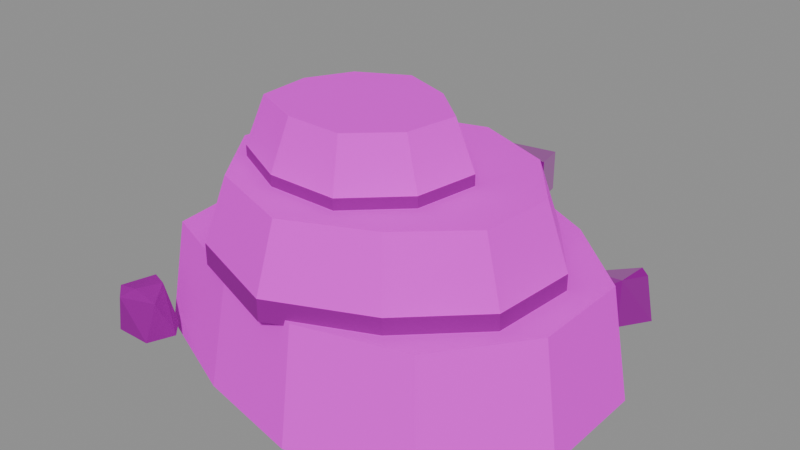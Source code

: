 # Source: LimestoneOutcrop-ReferenceStudy.blend  (saved by Blender 4.5.90; exported with 4.5.12 LTS)
import bpy
from mathutils import Matrix  # noqa: F401  (used for matrix-valued properties, if any)

bpy.ops.wm.read_factory_settings(use_empty=True)
scene = bpy.context.scene
scene.name = 'Scene'

# ---- collections
col_limestoneoutcrop_referencestudy = bpy.data.collections.new('LimestoneOutcrop.ReferenceStudy'); scene.collection.children.link(col_limestoneoutcrop_referencestudy)
col_limestoneoutcrop_model = bpy.data.collections.new('LimestoneOutcrop.Model'); col_limestoneoutcrop_referencestudy.children.link(col_limestoneoutcrop_model)

# ---- images (referenced by path relative to the original .blend; pixels are not part of the script)
import os
ASSET_DIR = os.environ.get("B2B_ASSET_DIR", "")  # directory of the original .blend (textures are referenced by path, not embedded)
HERE = os.path.dirname(os.path.abspath(__file__))  # packed textures are extracted next to this script under _unpacked/

def load_image(name, relpath, width, height, colorspace="sRGB"):
    """Load a texture the original file referenced (path relative to the .blend, or extracted next to this script)."""
    p = next((c for c in (os.path.join(HERE, relpath), os.path.join(ASSET_DIR, relpath)) if relpath and os.path.exists(c)), "")
    if p:
        img = bpy.data.images.load(p, check_existing=True)
        img.name = name
    else:  # same state as the original file: an image datablock whose file is absent (Cycles renders it pink)
        img = bpy.data.images.new(name, width, height)
        img.source = "FILE"
        img.filepath = "//" + (relpath or name)
    img.colorspace_settings.name = colorspace
    return img
img_1248_cliffdetail_png = load_image('1248-CliffDetail.png', '1248-CliffDetail.png', 1024, 1024, 'sRGB')
img_426_plaster_d_white_ironteeth_png = load_image('426-Plaster_D_White.IronTeeth.png', '426-Plaster_D_White.IronTeeth.png', 1024, 1024, 'sRGB')
img_241_plaster_m_ironteeth_png = load_image('241-Plaster_M.IronTeeth.png', '241-Plaster_M.IronTeeth.png', 1024, 1024, 'Non-Color')
img_1095_plaster_n_ironteeth_png = load_image('1095-Plaster_N.IronTeeth.png', '1095-Plaster_N.IronTeeth.png', 1024, 1024, 'Non-Color')

# ---- materials (node trees are filled in below, after node groups)
mat_watersource = bpy.data.materials.new('WaterSource')
mat_watersource.diffuse_color = (1.0, 1.0, 1.0, 1.0)
mat_undergroundruinscliff = bpy.data.materials.new('UndergroundRuinsCliff')
mat_undergroundruinscliff.diffuse_color = (0.419, 0.419, 0.419, 1.0)
mat_plaster_white_ironteeth = bpy.data.materials.new('Plaster_White.IronTeeth')
mat_plaster_white_ironteeth.diffuse_color = (1.0, 1.0, 1.0, 1.0)

# ---- material node trees
mat_watersource.use_nodes = True; mat_watersource.node_tree.nodes.clear()
_N = mat_watersource.node_tree.nodes; _L = mat_watersource.node_tree.links
n0 = _N.new('ShaderNodeBsdfPrincipled'); n0.name = 'Principled BSDF'; n0.location = (-200, 100)
n0.inputs[1].default_value = 0.5
n0.inputs[2].default_value = 0.999
n1 = _N.new('ShaderNodeOutputMaterial'); n1.name = 'Material Output'; n1.location = (200, 100)
n2 = _N.new('ShaderNodeTexCoord'); n2.name = 'Texture Coordinate'; n2.location = (0, 0)
n3 = _N.new('ShaderNodeTexImage'); n3.name = 'Image Texture'; n3.location = (0, 0)
n3.image = img_1248_cliffdetail_png
n4 = _N.new('ShaderNodeMixRGB'); n4.name = 'Mix (Legacy)'; n4.location = (0, 0)
n4.blend_type = 'MULTIPLY'
n4.inputs[0].default_value = 1.0
n4.inputs[2].default_value = (1.0, 1.0, 1.0, 1.0)
_L.new(n0.outputs[0], n1.inputs[0])
_L.new(n2.outputs[2], n3.inputs[0])
_L.new(n3.outputs[0], n4.inputs[1])
_L.new(n4.outputs[0], n0.inputs[0])
n1.is_active_output = True
mat_undergroundruinscliff.use_nodes = True; mat_undergroundruinscliff.node_tree.nodes.clear()
_N = mat_undergroundruinscliff.node_tree.nodes; _L = mat_undergroundruinscliff.node_tree.links
n0 = _N.new('ShaderNodeBsdfPrincipled'); n0.name = 'Principled BSDF'; n0.location = (-200, 100)
n0.inputs[1].default_value = 0.5
n0.inputs[2].default_value = 0.999
n1 = _N.new('ShaderNodeOutputMaterial'); n1.name = 'Material Output'; n1.location = (200, 100)
n2 = _N.new('ShaderNodeTexCoord'); n2.name = 'Texture Coordinate'; n2.location = (0, 0)
n3 = _N.new('ShaderNodeTexImage'); n3.name = 'Image Texture'; n3.location = (0, 0)
n3.image = img_1248_cliffdetail_png
n4 = _N.new('ShaderNodeMixRGB'); n4.name = 'Mix (Legacy)'; n4.location = (0, 0)
n4.blend_type = 'MULTIPLY'
n4.inputs[0].default_value = 1.0
n4.inputs[2].default_value = (0.419, 0.419, 0.419, 1.0)
_L.new(n0.outputs[0], n1.inputs[0])
_L.new(n2.outputs[2], n3.inputs[0])
_L.new(n3.outputs[0], n4.inputs[1])
_L.new(n4.outputs[0], n0.inputs[0])
n1.is_active_output = True
mat_plaster_white_ironteeth.use_nodes = True; mat_plaster_white_ironteeth.node_tree.nodes.clear()
_N = mat_plaster_white_ironteeth.node_tree.nodes; _L = mat_plaster_white_ironteeth.node_tree.links
n0 = _N.new('ShaderNodeBsdfPrincipled'); n0.name = 'Principled BSDF'; n0.location = (-200, 100)
n1 = _N.new('ShaderNodeOutputMaterial'); n1.name = 'Material Output'; n1.location = (200, 100)
n2 = _N.new('ShaderNodeTexCoord'); n2.name = 'Texture Coordinate'; n2.location = (0, 0)
n3 = _N.new('ShaderNodeTexImage'); n3.name = 'Image Texture'; n3.location = (0, 0)
n3.image = img_426_plaster_d_white_ironteeth_png
n4 = _N.new('ShaderNodeMixRGB'); n4.name = 'Mix (Legacy)'; n4.location = (0, 0)
n4.blend_type = 'MULTIPLY'
n4.inputs[0].default_value = 1.0
n4.inputs[2].default_value = (1.0, 1.0, 1.0, 1.0)
n5 = _N.new('ShaderNodeTexImage'); n5.name = 'Image Texture.001'; n5.location = (0, 0)
n5.image = img_241_plaster_m_ironteeth_png
n6 = _N.new('ShaderNodeSeparateColor'); n6.name = 'Separate Color'; n6.location = (0, 0)
n7 = _N.new('ShaderNodeMath'); n7.name = 'Math'; n7.location = (0, 0)
n7.operation = 'MULTIPLY'
n7.inputs[1].default_value = 1.0
n8 = _N.new('ShaderNodeMath'); n8.name = 'Math.001'; n8.location = (0, 0)
n8.operation = 'SUBTRACT'
n8.inputs[0].default_value = 1.0
n9 = _N.new('ShaderNodeTexImage'); n9.name = 'Image Texture.002'; n9.location = (0, 0)
n9.image = img_1095_plaster_n_ironteeth_png
n10 = _N.new('ShaderNodeSeparateColor'); n10.name = 'Separate Color.001'; n10.location = (0, 0)
n11 = _N.new('ShaderNodeMath'); n11.name = 'Math.002'; n11.location = (0, 0)
n11.operation = 'MULTIPLY'
n12 = _N.new('ShaderNodeCombineColor'); n12.name = 'Combine Color'; n12.location = (0, 0)
n12.inputs[2].default_value = 1.0
n13 = _N.new('ShaderNodeNormalMap'); n13.name = 'Normal Map'; n13.location = (0, 0)
_L.new(n0.outputs[0], n1.inputs[0])
_L.new(n2.outputs[2], n3.inputs[0])
_L.new(n3.outputs[0], n4.inputs[1])
_L.new(n4.outputs[0], n0.inputs[0])
_L.new(n2.outputs[2], n5.inputs[0])
_L.new(n5.outputs[0], n6.inputs[0])
_L.new(n6.outputs[0], n0.inputs[1])
_L.new(n5.outputs[1], n7.inputs[0])
_L.new(n7.outputs[0], n8.inputs[1])
_L.new(n8.outputs[0], n0.inputs[2])
_L.new(n2.outputs[2], n9.inputs[0])
_L.new(n9.outputs[0], n10.inputs[0])
_L.new(n10.outputs[0], n11.inputs[0])
_L.new(n9.outputs[1], n11.inputs[1])
_L.new(n11.outputs[0], n12.inputs[0])
_L.new(n10.outputs[1], n12.inputs[1])
_L.new(n12.outputs[0], n13.inputs[1])
_L.new(n13.outputs[0], n0.inputs[5])
n1.is_active_output = True

# ---- meshes
me_limestoneoutcropgeology = bpy.data.meshes.new('LimestoneOutcropGeology')
me_limestoneoutcropgeology.from_pydata([(-0.8862, -0.5, -0.05), (-0.8627, -0.7098, -0.05), (-0.6529, -0.8013, -0.05), (-0.4447, -0.8461, -0.05), (-0.2287, -0.7818, -0.05), (-0.0988, -0.606, -0.05), (-0.09897, -0.394, -0.05), (-0.2547, -0.2452, -0.05), (-0.444, -0.1496, -0.05), (-0.6551, -0.1943, -0.05), (-0.8351, -0.3062, -0.05), (-0.8512, -0.5003, 0.16), (-0.8322, -0.6926, 0.16), (-0.6366, -0.7703, 0.16), (-0.4499, -0.8115, 0.16), (-0.253, -0.7565, 0.16), (-0.1327, -0.5973, 0.16), (-0.1327, -0.4033, 0.16), (-0.2786, -0.2707, 0.16), (-0.4492, -0.1843, 0.16), (-0.6391, -0.2255, 0.16), (-0.8048, -0.3238, 0.16), (-0.8862, -0.5, -0.05), (-0.8627, -0.7098, -0.05), (-0.6529, -0.8013, -0.05), (-0.4447, -0.8461, -0.05), (-0.2287, -0.7818, -0.05), (-0.0988, -0.606, -0.05), (-0.09897, -0.394, -0.05), (-0.2547, -0.2452, -0.05), (-0.444, -0.1496, -0.05), (-0.6551, -0.1943, -0.05), (-0.8351, -0.3062, -0.05), (-0.8512, -0.5003, 0.16), (-0.8322, -0.6926, 0.16), (-0.6366, -0.7703, 0.16), (-0.4499, -0.8115, 0.16), (-0.253, -0.7565, 0.16), (-0.1327, -0.5973, 0.16), (-0.1327, -0.4033, 0.16), (-0.2786, -0.2707, 0.16), (-0.4492, -0.1843, 0.16), (-0.6391, -0.2255, 0.16), (-0.8048, -0.3238, 0.16), (-0.8036, -0.6023, 0.15), (-0.6952, -0.757, 0.15), (-0.5018, -0.8268, 0.15), (-0.3225, -0.7478, 0.15), (-0.1972, -0.6283, 0.15), (-0.1844, -0.464, 0.15), (-0.2879, -0.3274, 0.15), (-0.4599, -0.2558, 0.15), (-0.639, -0.3101, 0.15), (-0.7657, -0.4306, 0.15), (-0.8036, -0.6023, 0.19), (-0.6952, -0.757, 0.19), (-0.5018, -0.8268, 0.19), (-0.3225, -0.7478, 0.19), (-0.1972, -0.6283, 0.19), (-0.1844, -0.464, 0.19), (-0.2879, -0.3274, 0.19), (-0.4599, -0.2558, 0.19), (-0.639, -0.3101, 0.19), (-0.7657, -0.4306, 0.19), (-0.8036, -0.6023, 0.15), (-0.6952, -0.757, 0.15), (-0.5018, -0.8268, 0.15), (-0.3225, -0.7478, 0.15), (-0.1972, -0.6283, 0.15), (-0.1844, -0.464, 0.15), (-0.2879, -0.3274, 0.15), (-0.4599, -0.2558, 0.15), (-0.639, -0.3101, 0.15), (-0.7657, -0.4306, 0.15), (-0.8036, -0.6023, 0.19), (-0.6952, -0.757, 0.19), (-0.5018, -0.8268, 0.19), (-0.3225, -0.7478, 0.19), (-0.1972, -0.6283, 0.19), (-0.1844, -0.464, 0.19), (-0.2879, -0.3274, 0.19), (-0.4599, -0.2558, 0.19), (-0.639, -0.3101, 0.19), (-0.7657, -0.4306, 0.19), (-0.8036, -0.6023, 0.19), (-0.6952, -0.757, 0.19), (-0.5018, -0.8268, 0.19), (-0.3225, -0.7478, 0.19), (-0.1972, -0.6283, 0.19), (-0.1844, -0.464, 0.19), (-0.2879, -0.3274, 0.19), (-0.4599, -0.2558, 0.19), (-0.639, -0.3101, 0.19), (-0.7657, -0.4306, 0.19), (-0.7645, -0.594, 0.31), (-0.6678, -0.7279, 0.31), (-0.4996, -0.7868, 0.31), (-0.3468, -0.7161, 0.31), (-0.2353, -0.616, 0.31), (-0.2234, -0.4731, 0.31), (-0.3155, -0.3563, 0.31), (-0.4636, -0.2956, 0.31), (-0.6165, -0.3432, 0.31), (-0.7282, -0.4446, 0.31), (-0.8036, -0.6023, 0.19), (-0.6952, -0.757, 0.19), (-0.5018, -0.8268, 0.19), (-0.3225, -0.7478, 0.19), (-0.1972, -0.6283, 0.19), (-0.1844, -0.464, 0.19), (-0.2879, -0.3274, 0.19), (-0.4599, -0.2558, 0.19), (-0.639, -0.3101, 0.19), (-0.7657, -0.4306, 0.19), (-0.7645, -0.594, 0.31), (-0.6678, -0.7279, 0.31), (-0.4996, -0.7868, 0.31), (-0.3468, -0.7161, 0.31), (-0.2353, -0.616, 0.31), (-0.2234, -0.4731, 0.31), (-0.3155, -0.3563, 0.31), (-0.4636, -0.2956, 0.31), (-0.6165, -0.3432, 0.31), (-0.7282, -0.4446, 0.31), (-0.6972, -0.6524, 0.3), (-0.5801, -0.7102, 0.3), (-0.4485, -0.711, 0.3), (-0.3566, -0.6244, 0.3), (-0.3376, -0.5059, 0.3), (-0.4261, -0.4203, 0.3), (-0.5447, -0.3786, 0.3), (-0.6537, -0.4369, 0.3), (-0.7057, -0.5345, 0.3), (-0.6972, -0.6524, 0.33), (-0.5801, -0.7102, 0.33), (-0.4485, -0.711, 0.33), (-0.3566, -0.6244, 0.33), (-0.3376, -0.5059, 0.33), (-0.4261, -0.4203, 0.33), (-0.5447, -0.3786, 0.33), (-0.6537, -0.4369, 0.33), (-0.7057, -0.5345, 0.33), (-0.6972, -0.6524, 0.3), (-0.5801, -0.7102, 0.3), (-0.4485, -0.711, 0.3), (-0.3566, -0.6244, 0.3), (-0.3376, -0.5059, 0.3), (-0.4261, -0.4203, 0.3), (-0.5447, -0.3786, 0.3), (-0.6537, -0.4369, 0.3), (-0.7057, -0.5345, 0.3), (-0.6972, -0.6524, 0.33), (-0.5801, -0.7102, 0.33), (-0.4485, -0.711, 0.33), (-0.3566, -0.6244, 0.33), (-0.3376, -0.5059, 0.33), (-0.4261, -0.4203, 0.33), (-0.5447, -0.3786, 0.33), (-0.6537, -0.4369, 0.33), (-0.7057, -0.5345, 0.33), (-0.6972, -0.6524, 0.33), (-0.5801, -0.7102, 0.33), (-0.4485, -0.711, 0.33), (-0.3566, -0.6244, 0.33), (-0.3376, -0.5059, 0.33), (-0.4261, -0.4203, 0.33), (-0.5447, -0.3786, 0.33), (-0.6537, -0.4369, 0.33), (-0.7057, -0.5345, 0.33), (-0.667, -0.6346, 0.42), (-0.569, -0.677, 0.42), (-0.4642, -0.6797, 0.42), (-0.3888, -0.6109, 0.42), (-0.3716, -0.5142, 0.42), (-0.4475, -0.4481, 0.42), (-0.5413, -0.4134, 0.42), (-0.6279, -0.4606, 0.42), (-0.6709, -0.5381, 0.42), (-0.6972, -0.6524, 0.33), (-0.5801, -0.7102, 0.33), (-0.4485, -0.711, 0.33), (-0.3566, -0.6244, 0.33), (-0.3376, -0.5059, 0.33), (-0.4261, -0.4203, 0.33), (-0.5447, -0.3786, 0.33), (-0.6537, -0.4369, 0.33), (-0.7057, -0.5345, 0.33), (-0.667, -0.6346, 0.42), (-0.569, -0.677, 0.42), (-0.4642, -0.6797, 0.42), (-0.3888, -0.6109, 0.42), (-0.3716, -0.5142, 0.42), (-0.4475, -0.4481, 0.42), (-0.5413, -0.4134, 0.42), (-0.6279, -0.4606, 0.42), (-0.6709, -0.5381, 0.42), (-0.3507, -0.252, 0.21), (-0.4983, -0.2788, 0.21), (-0.3417, -0.3012, 0.21), (-0.4893, -0.328, 0.21), (-0.3507, -0.252, 0.28), (-0.4983, -0.2788, 0.28), (-0.3417, -0.3012, 0.28), (-0.4893, -0.328, 0.28), (-0.1853, -0.1807, 0.06207), (-0.2009, -0.1748, 0.07081), (-0.2094, -0.2312, 0.06585), (-0.2869, -0.2088, 0.04644), (-0.2088, -0.1457, 0.03798), (-0.2502, -0.2455, 0.03562), (-0.2773, -0.2031, -0.02), (-0.2466, -0.2436, -0.02), (-0.2005, -0.2463, -0.02), (-0.1639, -0.1897, -0.02), (-0.1805, -0.1643, -0.02), (-0.24, -0.1539, -0.02), (-0.7901, -0.8016, 0.05709), (-0.8569, -0.8238, 0.05595), (-0.8555, -0.7442, 0.06738), (-0.8756, -0.8058, 0.06554), (-0.8388, -0.8026, 0.07004), (-0.888, -0.7996, 0.04706), (-0.821, -0.7564, 0.06849), (-0.8974, -0.7789, -0.02), (-0.8761, -0.8182, -0.02), (-0.8039, -0.8182, -0.02), (-0.7843, -0.7682, -0.02), (-0.816, -0.7353, -0.02), (-0.8631, -0.735, -0.02)], [], [(0, 1, 12, 11), (1, 2, 13, 12), (2, 3, 14, 13), (3, 4, 15, 14), (4, 5, 16, 15), (5, 6, 17, 16), (6, 7, 18, 17), (7, 8, 19, 18), (8, 9, 20, 19), (9, 10, 21, 20), (10, 0, 11, 21), (33, 34, 35, 36, 37, 38, 39, 40, 41, 42, 43), (44, 45, 55, 54), (45, 46, 56, 55), (46, 47, 57, 56), (47, 48, 58, 57), (48, 49, 59, 58), (49, 50, 60, 59), (50, 51, 61, 60), (51, 52, 62, 61), (52, 53, 63, 62), (53, 44, 54, 63), (74, 75, 76, 77, 78, 79, 80, 81, 82, 83), (84, 85, 95, 94), (85, 86, 96, 95), (86, 87, 97, 96), (87, 88, 98, 97), (88, 89, 99, 98), (89, 90, 100, 99), (90, 91, 101, 100), (91, 92, 102, 101), (92, 93, 103, 102), (93, 84, 94, 103), (114, 115, 116, 117, 118, 119, 120, 121, 122, 123), (124, 125, 134, 133), (125, 126, 135, 134), (126, 127, 136, 135), (127, 128, 137, 136), (128, 129, 138, 137), (129, 130, 139, 138), (130, 131, 140, 139), (131, 132, 141, 140), (132, 124, 133, 141), (151, 152, 153, 154, 155, 156, 157, 158, 159), (160, 161, 170, 169), (161, 162, 171, 170), (162, 163, 172, 171), (163, 164, 173, 172), (164, 165, 174, 173), (165, 166, 175, 174), (166, 167, 176, 175), (167, 168, 177, 176), (168, 160, 169, 177), (187, 188, 189, 190, 191, 192, 193, 194, 195), (200, 201, 203, 202), (196, 197, 201, 200), (197, 199, 203, 201), (199, 198, 202, 203), (198, 196, 200, 202), (213, 206, 212), (206, 209, 212), (209, 211, 212), (214, 204, 213), (204, 206, 213), (204, 205, 206), (205, 207, 206), (207, 209, 206), (207, 211, 209), (207, 210, 211), (208, 204, 214), (215, 208, 214), (208, 205, 204), (208, 207, 205), (215, 210, 207), (208, 215, 207), (227, 222, 226), (222, 216, 226), (216, 225, 226), (216, 217, 225), (217, 224, 225), (228, 218, 227), (218, 222, 227), (220, 216, 222), (218, 220, 222), (220, 217, 216), (219, 221, 217), (221, 224, 217), (220, 219, 217), (221, 223, 224), (223, 218, 228), (223, 221, 218), (221, 219, 218), (219, 220, 218)])
me_limestoneoutcropgeology.polygons.foreach_set('material_index', [0, 0, 0, 0, 0, 0, 0, 0, 0, 0, 0, 0, 1, 1, 1, 1, 1, 1, 1, 1, 1, 1, 1, 0, 0, 0, 0, 0, 0, 0, 0, 0, 0, 0, 1, 1, 1, 1, 1, 1, 1, 1, 1, 1, 0, 0, 0, 0, 0, 0, 0, 0, 0, 0, 2, 2, 2, 2, 2, 2, 2, 2, 2, 2, 2, 2, 2, 2, 2, 2, 2, 2, 2, 2, 2, 1, 1, 1, 1, 1, 1, 1, 1, 1, 1, 1, 1, 1, 1, 1, 1, 1, 1])
_uv = me_limestoneoutcropgeology.uv_layers.new(name='UVMap')
_uv.uv.foreach_set('vector', [0.8081, -0.02745, 0.984, -0.02728, 0.9724, 0.1498, 0.8114, 0.1499, 0.4739, 0.5361, 0.6646, 0.5357, 0.6672, 0.7131, 0.4918, 0.7126, -0.3241, 0.5864, -0.1467, 0.5865, -0.1571, 0.7636, -0.3164, 0.7636, 0.276, -0.1244, 0.4638, -0.1241, 0.4503, 0.05277, 0.2799, 0.05301, -0.5375, 0.7642, -0.3554, 0.7644, -0.3665, 0.9414, -0.5328, 0.9416, 0.4895, 0.8719, 0.6662, 0.8719, 0.6585, 1.049, 0.4968, 1.049, 0.4066, 0.6926, 0.5861, 0.6923, 0.5861, 0.8697, 0.4219, 0.8694, 1.072, 0.1082, 1.248, 0.1082, 1.239, 0.2854, 1.08, 0.2854, 0.4806, 0.2586, 0.6604, 0.2585, 0.6528, 0.4357, 0.4908, 0.4357, 1.526, 0.5002, 1.702, 0.5005, 1.689, 0.6773, 1.528, 0.6776, 0.5476, 0.165, 0.7147, 0.165, 0.7075, 0.3422, 0.5554, 0.3422, -0.1382, 0.02578, -0.06431, -0.1173, 0.1111, -0.1173, 0.2683, -0.09171, 0.4039, 0.0115, 0.448, 0.1719, 0.3883, 0.3221, 0.2345, 0.3798, 0.07582, 0.3943, -0.05859, 0.3039, -0.1566, 0.1767, 0.5957, 0.9111, 0.7531, 0.9111, 0.7531, 0.9444, 0.5957, 0.9444, 0.4514, 0.5663, 0.6228, 0.5663, 0.6228, 0.5996, 0.4514, 0.5996, -0.3121, 0.4148, -0.1489, 0.4148, -0.1489, 0.4481, -0.3121, 0.4481, 0.01878, 0.2127, 0.163, 0.2127, 0.163, 0.246, 0.01878, 0.246, 0.04405, 1.102, 0.1814, 1.102, 0.1814, 1.136, 0.04405, 1.136, -0.01429, 0.9486, 0.1285, 0.9486, 0.1285, 0.9819, -0.01429, 0.9819, 0.1173, 0.8038, 0.2725, 0.8038, 0.2725, 0.8371, 0.1173, 0.8371, 0.6102, 0.2292, 0.7662, 0.2292, 0.7662, 0.2625, 0.6102, 0.2625, 1.142, 1.011, 1.287, 1.011, 1.287, 1.045, 1.142, 1.045, 1.203, 0.966, 1.349, 0.966, 1.349, 0.9994, 1.203, 0.9994, -0.4126, 0.03323, -0.2839, -0.05743, -0.1125, -0.05743, 0.005715, 0.05513, 0.07014, 0.1842, 0.03371, 0.3167, -0.086, 0.3945, -0.241, 0.402, -0.3661, 0.3088, -0.4314, 0.1785, 0.7995, 0.8522, 0.9569, 0.8519, 0.9504, 0.9571, 0.8128, 0.9568, -0.2877, 0.02262, -0.1164, 0.02241, -0.1258, 0.1274, -0.2743, 0.1272, 0.2682, 0.4659, 0.4314, 0.4654, 0.4238, 0.5706, 0.2835, 0.5701, -0.2243, 0.07271, -0.08004, 0.07332, -0.09632, 0.1774, -0.2212, 0.1781, 0.1168, 0.2431, 0.2542, 0.2432, 0.244, 0.3481, 0.1245, 0.3482, -0.1236, 1.221, 0.01917, 1.221, 0.01411, 1.326, -0.1099, 1.326, 0.9279, 0.4737, 1.083, 0.4736, 1.073, 0.5785, 0.94, 0.5784, 1.429, 0.8439, 1.585, 0.8438, 1.575, 0.9487, 1.441, 0.9486, 1.319, 0.8625, 1.465, 0.863, 1.45, 0.9673, 1.324, 0.9678, 0.812, 0.6016, 0.9585, 0.602, 0.9444, 0.7065, 0.8163, 0.7069, 0.1866, -0.3211, 0.2995, -0.3998, 0.448, -0.3998, 0.5486, -0.3021, 0.6088, -0.1927, 0.5788, -0.07699, 0.4742, -0.01048, 0.3411, -0.003524, 0.2339, -0.08304, 0.1739, -0.1936, 0.6169, 1.166, 0.7258, 1.166, 0.7258, 1.191, 0.6169, 1.191, -0.4466, 0.8496, -0.3369, 0.8496, -0.3369, 0.8746, -0.4466, 0.8746, 0.232, 0.5087, 0.3372, 0.5087, 0.3372, 0.5337, 0.232, 0.5337, -0.3089, 1.179, -0.2089, 1.179, -0.2089, 1.204, -0.3089, 1.204, 0.4958, 0.3088, 0.5985, 0.3088, 0.5985, 0.3338, 0.4958, 0.3338, 0.3878, 0.8238, 0.4925, 0.8238, 0.4925, 0.8488, 0.3878, 0.8488, 0.8645, 0.5264, 0.9675, 0.5264, 0.9675, 0.5514, 0.8645, 0.5514, 0.9934, 0.4576, 1.086, 0.4576, 1.086, 0.4826, 0.9934, 0.4826, 0.6743, 0.7505, 0.7728, 0.7505, 0.7728, 0.7755, 0.6743, 0.7755, 0.04434, 0.1705, 0.1422, 0.1229, 0.2519, 0.1229, 0.3281, 0.1955, 0.3433, 0.2944, 0.2691, 0.3653, 0.1701, 0.3994, 0.07955, 0.3503, 0.03667, 0.2687, 0.1047, 0.4864, 0.2136, 0.4856, 0.2102, 0.5659, 0.1213, 0.5651, 0.4837, 0.43, 0.5933, 0.4303, 0.5799, 0.5096, 0.4925, 0.5099, -0.1175, 0.8519, -0.01232, 0.8522, -0.02436, 0.9317, -0.1094, 0.932, 0.03438, 0.9025, 0.1344, 0.9028, 0.1229, 0.9824, 0.04103, 0.9827, 0.4021, 0.6643, 0.5047, 0.6635, 0.5021, 0.7439, 0.4182, 0.7431, 0.9692, 0.4202, 1.074, 0.4205, 1.061, 0.5, 0.978, 0.5002, 1.2, 1.211, 1.303, 1.211, 1.294, 1.291, 1.211, 1.291, 0.967, 0.9746, 1.059, 0.9749, 1.048, 1.055, 0.9741, 1.055, 1.285, 0.8945, 1.383, 0.895, 1.37, 0.9744, 1.289, 0.9748, 0.668, -0.07941, 0.757, -0.07941, 0.8381, -0.04681, 0.873, 0.03069, 0.8543, 0.1103, 0.7743, 0.1359, 0.6911, 0.1313, 0.6404, 0.06663, 0.6332, -0.006848, 0.1784, 0.551, 0.2784, 0.551, 0.2784, 0.5843, 0.1784, 0.5843, 0.8566, 0.6904, 0.9566, 0.6904, 0.9566, 0.7371, 0.8566, 0.7371, 0.4769, 0.7307, 0.5103, 0.7307, 0.5103, 0.7774, 0.4769, 0.7774, 0.4335, 0.5732, 0.5335, 0.5732, 0.5335, 0.6199, 0.4335, 0.6199, 0.06079, 0.5852, 0.09413, 0.5852, 0.09413, 0.6318, 0.06079, 0.6318, 0.5565, 0.8243, 0.5168, 0.8825, 0.5116, 0.8243, 0.6253, 0.8189, 0.5967, 0.7984, 0.6291, 0.7606, 0.1258, 0.8111, 0.1281, 0.774, 0.1589, 0.774, 0.1337, 0.7811, 0.1263, 0.8365, 0.1135, 0.7811, 0.1012, 0.7961, 0.06389, 0.7987, 0.1016, 0.7393, 0.3252, 0.7258, 0.3224, 0.7136, 0.3605, 0.7136, 0.4647, 0.9251, 0.5285, 0.9251, 0.484, 0.958, 0.3692, 0.9314, 0.3414, 0.9532, 0.3139, 0.9314, 0.2663, 0.6433, 0.3017, 0.5989, 0.3009, 0.636, 0.737, 0.6673, 0.7378, 0.6224, 0.7717, 0.6224, 0.8744, 0.7385, 0.8465, 0.7548, 0.8528, 0.6993, 0.3887, 0.6676, 0.3692, 0.7072, 0.3484, 0.6676, 0.512, 0.8901, 0.496, 0.9151, 0.4853, 0.9084, 0.3163, 0.8895, 0.3831, 0.897, 0.323, 0.9185, 0.2739, 0.527, 0.3151, 0.527, 0.322, 0.5713, 0.4686, 0.8403, 0.4883, 0.8007, 0.5356, 0.846, 0.186, 0.4803, 0.1764, 0.5556, 0.148, 0.4803, 0.2119, 1.063, 0.1663, 1.054, 0.1877, 0.9867, -0.2099, 0.5209, -0.2271, 0.4564, -0.1823, 0.4564, -0.5439, 0.4792, -0.6027, 0.4783, -0.5592, 0.4143, 0.2211, 0.9291, 0.2051, 0.8656, 0.2653, 0.8656, 1.585, 0.4022, 1.579, 0.4754, 1.546, 0.4022, 0.527, 1.146, 0.4965, 1.147, 0.4982, 1.071, 0.7278, 1.189, 0.7038, 1.155, 0.7505, 1.155, 0.589, -0.001424, 0.6397, -0.001424, 0.6067, 0.02344, -0.2412, 0.4261, -0.2612, 0.4096, -0.2025, 0.4096, 0.2383, 0.0005947, 0.2271, -0.01504, 0.2599, -0.007518, 0.1671, 0.1849, 0.1846, 0.1287, 0.1999, 0.1924, 0.822, 0.8195, 0.853, 0.8195, 0.8399, 0.8384, 0.5846, 0.09824, 0.5657, 0.04234, 0.603, 0.04234, 1.741, 0.2624, 1.697, 0.3359, 1.695, 0.2624, 1.26, 0.1035, 1.273, 0.1613, 1.219, 0.1788, 1.137, 0.05442, 1.139, 0.07357, 1.085, 0.07548, 1.85, 0.1649, 1.837, 0.1935, 1.796, 0.1649])
me_limestoneoutcropgeology.materials.append(mat_watersource)
me_limestoneoutcropgeology.materials.append(mat_undergroundruinscliff)
me_limestoneoutcropgeology.materials.append(mat_plaster_white_ironteeth)
me_limestoneoutcropgeology.update()

# ---- objects
ob_limestoneoutcropgeology = bpy.data.objects.new('LimestoneOutcropGeology', me_limestoneoutcropgeology)

# ---- transforms, parenting, visibility, modifiers, constraints
ob_limestoneoutcropgeology.location = (-0.0, -0.0, 0.0)

# ---- collection membership
col_limestoneoutcrop_model.objects.link(ob_limestoneoutcropgeology)

# ---- scene / render settings (as saved in the file)
scene.frame_start = 1; scene.frame_end = 1; scene.frame_set(1)
scene.render.engine = 'BLENDER_EEVEE_NEXT'
scene.render.fps = 30
bpy.context.view_layer.update()

# ---- added for rendering (the .blend has no active camera and no usable light): camera, sun + grey world if the file has none
cam_auto = bpy.data.cameras.new('AutoCamera')
cam_auto.lens = 50.0
cam_auto.sensor_width = 36.0
cam_auto.clip_end = 1000.0
ob_auto_camera = bpy.data.objects.new('AutoCamera', cam_auto)
scene.collection.objects.link(ob_auto_camera)
ob_auto_camera.location = (0.576615, -1.78555, 1.04477)
ob_auto_camera.rotation_euler = (1.09748, -7.21219e-08, 0.694738)
scene.camera = ob_auto_camera
light_auto_sun = bpy.data.lights.new('AutoSun', 'SUN')
light_auto_sun.energy = 3.0
light_auto_sun.angle = 0.0523599
ob_auto_sun = bpy.data.objects.new('AutoSun', light_auto_sun)
scene.collection.objects.link(ob_auto_sun)
ob_auto_sun.rotation_euler = (0.872665, 0.174533, 0.523599)
if scene.world is None:
    world_auto = bpy.data.worlds.new('AutoWorld')
    world_auto.color = (0.3, 0.3, 0.3)
    scene.world = world_auto
bpy.context.view_layer.update()
